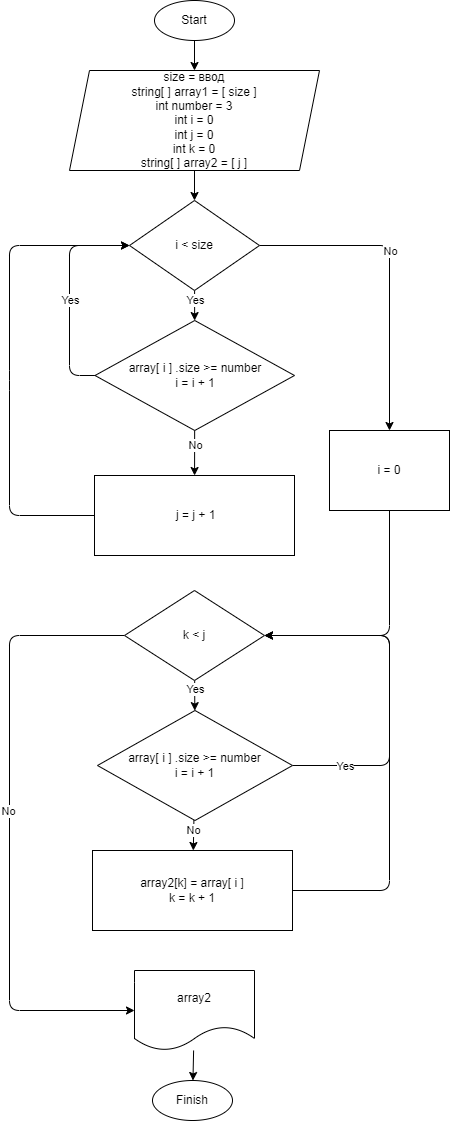

The diagram above was exported from draw.io. Its source (the exported page's mxGraphModel, read from the mxfile embedded in the PNG):
<mxGraphModel dx="644" dy="380" grid="1" gridSize="10" guides="1" tooltips="1" connect="1" arrows="1" fold="1" page="1" pageScale="1" pageWidth="827" pageHeight="1169" math="0" shadow="0">
  <root>
    <mxCell id="0" />
    <mxCell id="1" parent="0" />
    <mxCell id="14" value="" style="edgeStyle=none;html=1;" parent="1" source="3" target="4" edge="1">
      <mxGeometry relative="1" as="geometry" />
    </mxCell>
    <mxCell id="3" value="Start" style="ellipse;whiteSpace=wrap;html=1;" parent="1" vertex="1">
      <mxGeometry x="275" y="30" width="80" height="40" as="geometry" />
    </mxCell>
    <mxCell id="15" value="" style="edgeStyle=none;html=1;" parent="1" source="4" target="8" edge="1">
      <mxGeometry relative="1" as="geometry" />
    </mxCell>
    <mxCell id="4" value="size = ввод&lt;br&gt;string[ ] array1 = [ size ]&lt;br&gt;int number = 3&lt;br&gt;int i = 0&lt;br&gt;int j = 0&lt;br&gt;int k = 0&lt;br&gt;string[ ] array2 = [ j ]" style="shape=parallelogram;perimeter=parallelogramPerimeter;whiteSpace=wrap;html=1;fixedSize=1;" parent="1" vertex="1">
      <mxGeometry x="190" y="100" width="250" height="100" as="geometry" />
    </mxCell>
    <mxCell id="9" value="" style="edgeStyle=none;html=1;" parent="1" source="6" target="7" edge="1">
      <mxGeometry relative="1" as="geometry" />
    </mxCell>
    <mxCell id="37" value="No" style="edgeLabel;html=1;align=center;verticalAlign=middle;resizable=0;points=[];" parent="9" vertex="1" connectable="0">
      <mxGeometry x="-0.3226" relative="1" as="geometry">
        <mxPoint as="offset" />
      </mxGeometry>
    </mxCell>
    <mxCell id="10" style="edgeStyle=none;html=1;entryX=0;entryY=0.5;entryDx=0;entryDy=0;" parent="1" source="6" target="8" edge="1">
      <mxGeometry relative="1" as="geometry">
        <Array as="points">
          <mxPoint x="190" y="405" />
          <mxPoint x="190" y="275" />
        </Array>
      </mxGeometry>
    </mxCell>
    <mxCell id="33" value="Yes" style="edgeLabel;html=1;align=center;verticalAlign=middle;resizable=0;points=[];" parent="10" vertex="1" connectable="0">
      <mxGeometry x="-0.2062" y="-1" relative="1" as="geometry">
        <mxPoint x="-1" y="-15" as="offset" />
      </mxGeometry>
    </mxCell>
    <mxCell id="6" value="array[ i ] .size &amp;gt;= number&lt;br&gt;i = i + 1" style="rhombus;whiteSpace=wrap;html=1;" parent="1" vertex="1">
      <mxGeometry x="215.5" y="350" width="199.5" height="110" as="geometry" />
    </mxCell>
    <mxCell id="11" style="edgeStyle=none;html=1;entryX=0;entryY=0.5;entryDx=0;entryDy=0;" parent="1" source="7" target="8" edge="1">
      <mxGeometry relative="1" as="geometry">
        <Array as="points">
          <mxPoint x="130" y="545" />
          <mxPoint x="130" y="410" />
          <mxPoint x="130" y="275" />
        </Array>
      </mxGeometry>
    </mxCell>
    <mxCell id="7" value="&amp;nbsp;j = j + 1" style="rounded=0;whiteSpace=wrap;html=1;" parent="1" vertex="1">
      <mxGeometry x="215" y="505" width="200" height="80" as="geometry" />
    </mxCell>
    <mxCell id="19" style="edgeStyle=none;html=1;entryX=0.5;entryY=0;entryDx=0;entryDy=0;" parent="1" source="8" target="18" edge="1">
      <mxGeometry relative="1" as="geometry">
        <Array as="points">
          <mxPoint x="510" y="275" />
        </Array>
      </mxGeometry>
    </mxCell>
    <mxCell id="35" value="No" style="edgeLabel;html=1;align=center;verticalAlign=middle;resizable=0;points=[];" parent="19" vertex="1" connectable="0">
      <mxGeometry x="-0.0242" relative="1" as="geometry">
        <mxPoint y="-19" as="offset" />
      </mxGeometry>
    </mxCell>
    <mxCell id="34" value="" style="edgeStyle=none;html=1;" parent="1" source="8" target="6" edge="1">
      <mxGeometry relative="1" as="geometry" />
    </mxCell>
    <mxCell id="36" value="Yes" style="edgeLabel;html=1;align=center;verticalAlign=middle;resizable=0;points=[];" parent="34" vertex="1" connectable="0">
      <mxGeometry x="-0.6533" relative="1" as="geometry">
        <mxPoint y="5" as="offset" />
      </mxGeometry>
    </mxCell>
    <mxCell id="8" value="i &amp;lt; size" style="rhombus;whiteSpace=wrap;html=1;" parent="1" vertex="1">
      <mxGeometry x="250" y="230" width="130" height="90" as="geometry" />
    </mxCell>
    <mxCell id="17" value="" style="edgeStyle=none;html=1;" parent="1" source="12" target="16" edge="1">
      <mxGeometry relative="1" as="geometry" />
    </mxCell>
    <mxCell id="38" value="Yes" style="edgeLabel;html=1;align=center;verticalAlign=middle;resizable=0;points=[];" parent="17" vertex="1" connectable="0">
      <mxGeometry x="-0.4317" relative="1" as="geometry">
        <mxPoint as="offset" />
      </mxGeometry>
    </mxCell>
    <mxCell id="29" style="edgeStyle=none;html=1;entryX=0;entryY=0.5;entryDx=0;entryDy=0;" parent="1" source="12" target="27" edge="1">
      <mxGeometry relative="1" as="geometry">
        <Array as="points">
          <mxPoint x="130" y="665" />
          <mxPoint x="130" y="1040" />
        </Array>
      </mxGeometry>
    </mxCell>
    <mxCell id="41" value="No" style="edgeLabel;html=1;align=center;verticalAlign=middle;resizable=0;points=[];" parent="29" vertex="1" connectable="0">
      <mxGeometry x="-0.0829" y="-2" relative="1" as="geometry">
        <mxPoint y="8" as="offset" />
      </mxGeometry>
    </mxCell>
    <mxCell id="12" value="k &amp;lt; j" style="rhombus;whiteSpace=wrap;html=1;" parent="1" vertex="1">
      <mxGeometry x="245" y="620" width="140" height="90" as="geometry" />
    </mxCell>
    <mxCell id="22" style="edgeStyle=none;html=1;entryX=1;entryY=0.5;entryDx=0;entryDy=0;" parent="1" source="16" target="12" edge="1">
      <mxGeometry relative="1" as="geometry">
        <Array as="points">
          <mxPoint x="510" y="795" />
          <mxPoint x="510" y="665" />
        </Array>
      </mxGeometry>
    </mxCell>
    <mxCell id="39" value="Yes" style="edgeLabel;html=1;align=center;verticalAlign=middle;resizable=0;points=[];" parent="22" vertex="1" connectable="0">
      <mxGeometry x="-0.6181" y="-2" relative="1" as="geometry">
        <mxPoint x="-15" y="-2" as="offset" />
      </mxGeometry>
    </mxCell>
    <mxCell id="26" value="" style="edgeStyle=none;html=1;" parent="1" source="16" target="24" edge="1">
      <mxGeometry relative="1" as="geometry" />
    </mxCell>
    <mxCell id="40" value="No" style="edgeLabel;html=1;align=center;verticalAlign=middle;resizable=0;points=[];" parent="26" vertex="1" connectable="0">
      <mxGeometry x="-0.5904" relative="1" as="geometry">
        <mxPoint x="-1" y="4" as="offset" />
      </mxGeometry>
    </mxCell>
    <mxCell id="16" value="array[ i ] .size &amp;gt;= number&lt;br&gt;i = i + 1" style="rhombus;whiteSpace=wrap;html=1;" parent="1" vertex="1">
      <mxGeometry x="218" y="740" width="195" height="110" as="geometry" />
    </mxCell>
    <mxCell id="21" style="edgeStyle=none;html=1;entryX=1;entryY=0.5;entryDx=0;entryDy=0;" parent="1" source="18" target="12" edge="1">
      <mxGeometry relative="1" as="geometry">
        <Array as="points">
          <mxPoint x="510" y="665" />
        </Array>
      </mxGeometry>
    </mxCell>
    <mxCell id="18" value="i = 0" style="rounded=0;whiteSpace=wrap;html=1;" parent="1" vertex="1">
      <mxGeometry x="450" y="460" width="120" height="80" as="geometry" />
    </mxCell>
    <mxCell id="25" style="edgeStyle=none;html=1;entryX=1;entryY=0.5;entryDx=0;entryDy=0;" parent="1" source="24" target="12" edge="1">
      <mxGeometry relative="1" as="geometry">
        <Array as="points">
          <mxPoint x="510" y="920" />
          <mxPoint x="510" y="665" />
        </Array>
      </mxGeometry>
    </mxCell>
    <mxCell id="24" value="array2[k] = array[ i ]&lt;br&gt;k = k + 1" style="rounded=0;whiteSpace=wrap;html=1;" parent="1" vertex="1">
      <mxGeometry x="213" y="880" width="200" height="80" as="geometry" />
    </mxCell>
    <mxCell id="32" value="" style="edgeStyle=none;html=1;" parent="1" source="27" target="31" edge="1">
      <mxGeometry relative="1" as="geometry" />
    </mxCell>
    <mxCell id="27" value="array2" style="shape=document;whiteSpace=wrap;html=1;boundedLbl=1;" parent="1" vertex="1">
      <mxGeometry x="255" y="1000" width="120" height="80" as="geometry" />
    </mxCell>
    <mxCell id="31" value="Finish" style="ellipse;whiteSpace=wrap;html=1;" parent="1" vertex="1">
      <mxGeometry x="273" y="1110" width="80" height="40" as="geometry" />
    </mxCell>
  </root>
</mxGraphModel>